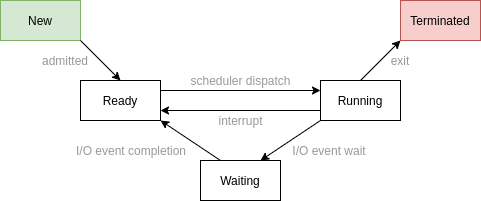

The diagram above was exported from draw.io. Its source (the exported page's mxGraphModel, read from the mxfile embedded in the PNG):
<mxGraphModel dx="982" dy="388" grid="1" gridSize="10" guides="1" tooltips="1" connect="1" arrows="1" fold="1" page="1" pageScale="1" pageWidth="1600" pageHeight="900" math="0" shadow="0">
  <root>
    <mxCell id="0" />
    <mxCell id="1" parent="0" />
    <mxCell id="2" value="New" style="rounded=0;whiteSpace=wrap;html=1;fillColor=#d5e8d4;strokeColor=#82b366;" vertex="1" parent="1">
      <mxGeometry x="920" y="600" width="80" height="40" as="geometry" />
    </mxCell>
    <mxCell id="3" value="Ready" style="rounded=0;whiteSpace=wrap;html=1;" vertex="1" parent="1">
      <mxGeometry x="1000" y="680" width="80" height="40" as="geometry" />
    </mxCell>
    <mxCell id="4" value="Running" style="rounded=0;whiteSpace=wrap;html=1;" vertex="1" parent="1">
      <mxGeometry x="1240" y="680" width="80" height="40" as="geometry" />
    </mxCell>
    <mxCell id="5" value="Terminated" style="rounded=0;whiteSpace=wrap;html=1;fillColor=#f8cecc;strokeColor=#b85450;" vertex="1" parent="1">
      <mxGeometry x="1320" y="600" width="80" height="40" as="geometry" />
    </mxCell>
    <mxCell id="6" value="Waiting" style="rounded=0;whiteSpace=wrap;html=1;" vertex="1" parent="1">
      <mxGeometry x="1120" y="760" width="80" height="40" as="geometry" />
    </mxCell>
    <mxCell id="7" value="" style="endArrow=classic;html=1;exitX=1;exitY=1;exitDx=0;exitDy=0;entryX=0.5;entryY=0;entryDx=0;entryDy=0;" edge="1" source="2" target="3" parent="1">
      <mxGeometry width="50" height="50" relative="1" as="geometry">
        <mxPoint x="1050" y="680" as="sourcePoint" />
        <mxPoint x="1100" y="630" as="targetPoint" />
      </mxGeometry>
    </mxCell>
    <mxCell id="8" value="admitted" style="text;html=1;strokeColor=none;fillColor=none;align=center;verticalAlign=middle;whiteSpace=wrap;rounded=0;fontColor=#999999;" vertex="1" parent="1">
      <mxGeometry x="960" y="650" width="50" height="20" as="geometry" />
    </mxCell>
    <mxCell id="9" value="" style="endArrow=classic;html=1;exitX=1;exitY=0.25;exitDx=0;exitDy=0;entryX=0;entryY=0.25;entryDx=0;entryDy=0;" edge="1" source="3" target="4" parent="1">
      <mxGeometry width="50" height="50" relative="1" as="geometry">
        <mxPoint x="1120.0000000000002" y="690" as="sourcePoint" />
        <mxPoint x="1159.9999999999998" y="730" as="targetPoint" />
      </mxGeometry>
    </mxCell>
    <mxCell id="10" value="" style="endArrow=classic;html=1;exitX=0;exitY=0.75;exitDx=0;exitDy=0;entryX=1;entryY=0.75;entryDx=0;entryDy=0;" edge="1" source="4" target="3" parent="1">
      <mxGeometry width="50" height="50" relative="1" as="geometry">
        <mxPoint x="1080" y="710" as="sourcePoint" />
        <mxPoint x="1020" y="760" as="targetPoint" />
      </mxGeometry>
    </mxCell>
    <mxCell id="11" value="scheduler dispatch" style="text;html=1;strokeColor=none;fillColor=none;align=center;verticalAlign=middle;whiteSpace=wrap;rounded=0;fontColor=#999999;" vertex="1" parent="1">
      <mxGeometry x="1097.5" y="670" width="125" height="20" as="geometry" />
    </mxCell>
    <mxCell id="12" value="interrupt" style="text;html=1;strokeColor=none;fillColor=none;align=center;verticalAlign=middle;whiteSpace=wrap;rounded=0;fontColor=#999999;" vertex="1" parent="1">
      <mxGeometry x="1097.5" y="710" width="125" height="20" as="geometry" />
    </mxCell>
    <mxCell id="13" value="" style="endArrow=classic;html=1;exitX=0.5;exitY=0;exitDx=0;exitDy=0;entryX=0;entryY=1;entryDx=0;entryDy=0;" edge="1" source="4" target="5" parent="1">
      <mxGeometry width="50" height="50" relative="1" as="geometry">
        <mxPoint x="1356.0000000000002" y="710" as="sourcePoint" />
        <mxPoint x="1395.9999999999998" y="750" as="targetPoint" />
      </mxGeometry>
    </mxCell>
    <mxCell id="14" value="exit" style="text;html=1;strokeColor=none;fillColor=none;align=center;verticalAlign=middle;whiteSpace=wrap;rounded=0;fontColor=#999999;" vertex="1" parent="1">
      <mxGeometry x="1310" y="650" width="20" height="20" as="geometry" />
    </mxCell>
    <mxCell id="15" value="" style="endArrow=classic;html=1;exitX=1;exitY=1;exitDx=0;exitDy=0;entryX=0.75;entryY=0;entryDx=0;entryDy=0;" edge="1" target="6" parent="1">
      <mxGeometry width="50" height="50" relative="1" as="geometry">
        <mxPoint x="1240" y="720" as="sourcePoint" />
        <mxPoint x="1280" y="760" as="targetPoint" />
      </mxGeometry>
    </mxCell>
    <mxCell id="16" value="I/O event wait" style="text;html=1;strokeColor=none;fillColor=none;align=center;verticalAlign=middle;whiteSpace=wrap;rounded=0;fontColor=#999999;" vertex="1" parent="1">
      <mxGeometry x="1210" y="740" width="77.5" height="20" as="geometry" />
    </mxCell>
    <mxCell id="17" value="" style="endArrow=classic;html=1;exitX=0.25;exitY=0;exitDx=0;exitDy=0;entryX=1;entryY=1;entryDx=0;entryDy=0;" edge="1" source="6" target="3" parent="1">
      <mxGeometry width="50" height="50" relative="1" as="geometry">
        <mxPoint x="1030" y="770" as="sourcePoint" />
        <mxPoint x="1070" y="810" as="targetPoint" />
      </mxGeometry>
    </mxCell>
    <mxCell id="18" value="I/O event completion" style="text;html=1;strokeColor=none;fillColor=none;align=center;verticalAlign=middle;whiteSpace=wrap;rounded=0;fontColor=#999999;" vertex="1" parent="1">
      <mxGeometry x="990" y="740" width="122.5" height="20" as="geometry" />
    </mxCell>
  </root>
</mxGraphModel>